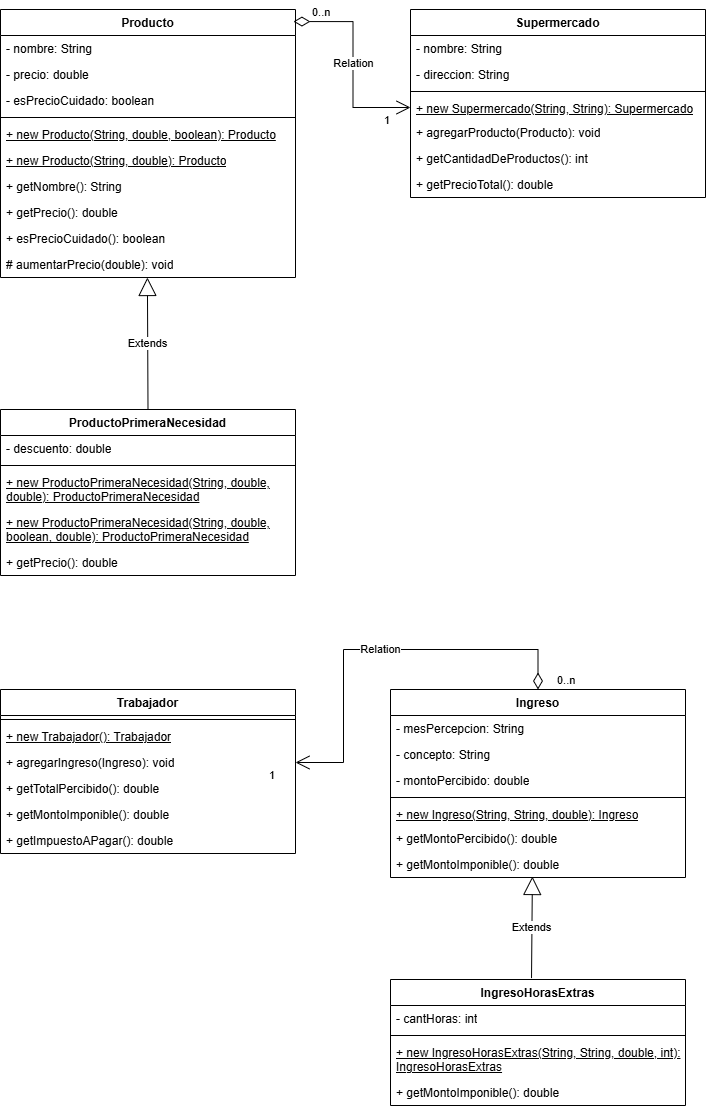

The diagram above was exported from draw.io. Its source (the exported page's mxGraphModel, read from the mxfile embedded in the PNG):
<mxGraphModel dx="1667" dy="743" grid="1" gridSize="10" guides="1" tooltips="1" connect="1" arrows="1" fold="1" page="1" pageScale="1" pageWidth="850" pageHeight="1100" background="none" math="0" shadow="0">
  <root>
    <mxCell id="0" />
    <mxCell id="1" parent="0" />
    <mxCell id="4WlyQMW6RwUoJhCsdgET-1" value="Extends" style="endArrow=block;endSize=16;endFill=0;html=1;rounded=0;exitX=0.5;exitY=0;exitDx=0;exitDy=0;entryX=0.498;entryY=1;entryDx=0;entryDy=0;entryPerimeter=0;" parent="1" source="4WlyQMW6RwUoJhCsdgET-8" target="4WlyQMW6RwUoJhCsdgET-16" edge="1">
      <mxGeometry width="160" relative="1" as="geometry">
        <mxPoint x="430" y="280" as="sourcePoint" />
        <mxPoint x="550" y="340" as="targetPoint" />
      </mxGeometry>
    </mxCell>
    <mxCell id="4WlyQMW6RwUoJhCsdgET-3" value="Producto" style="swimlane;fontStyle=1;align=center;verticalAlign=top;childLayout=stackLayout;horizontal=1;startSize=26;horizontalStack=0;resizeParent=1;resizeParentMax=0;resizeLast=0;collapsible=1;marginBottom=0;whiteSpace=wrap;html=1;" parent="1" vertex="1">
      <mxGeometry x="270" y="40" width="295" height="268" as="geometry" />
    </mxCell>
    <mxCell id="17acba5748e5396b-21" value="- nombre: String" style="text;html=1;strokeColor=none;fillColor=none;align=left;verticalAlign=top;spacingLeft=4;spacingRight=4;whiteSpace=wrap;overflow=hidden;rotatable=0;points=[[0,0.5],[1,0.5]];portConstraint=eastwest;" parent="4WlyQMW6RwUoJhCsdgET-3" vertex="1">
      <mxGeometry y="26" width="295" height="26" as="geometry" />
    </mxCell>
    <mxCell id="17acba5748e5396b-24" value="- precio: double" style="text;html=1;strokeColor=none;fillColor=none;align=left;verticalAlign=top;spacingLeft=4;spacingRight=4;whiteSpace=wrap;overflow=hidden;rotatable=0;points=[[0,0.5],[1,0.5]];portConstraint=eastwest;" parent="4WlyQMW6RwUoJhCsdgET-3" vertex="1">
      <mxGeometry y="52" width="295" height="26" as="geometry" />
    </mxCell>
    <mxCell id="17acba5748e5396b-26" value="- esPrecioCuidado: boolean" style="text;html=1;strokeColor=none;fillColor=none;align=left;verticalAlign=top;spacingLeft=4;spacingRight=4;whiteSpace=wrap;overflow=hidden;rotatable=0;points=[[0,0.5],[1,0.5]];portConstraint=eastwest;" parent="4WlyQMW6RwUoJhCsdgET-3" vertex="1">
      <mxGeometry y="78" width="295" height="26" as="geometry" />
    </mxCell>
    <mxCell id="4WlyQMW6RwUoJhCsdgET-5" value="" style="line;strokeWidth=1;fillColor=none;align=left;verticalAlign=middle;spacingTop=-1;spacingLeft=3;spacingRight=3;rotatable=0;labelPosition=right;points=[];portConstraint=eastwest;strokeColor=inherit;" parent="4WlyQMW6RwUoJhCsdgET-3" vertex="1">
      <mxGeometry y="104" width="295" height="8" as="geometry" />
    </mxCell>
    <mxCell id="4WlyQMW6RwUoJhCsdgET-7" value="&lt;u&gt;+ new Producto(String, double, boolean): Producto&lt;/u&gt;" style="text;strokeColor=none;fillColor=none;align=left;verticalAlign=top;spacingLeft=4;spacingRight=4;overflow=hidden;rotatable=0;points=[[0,0.5],[1,0.5]];portConstraint=eastwest;whiteSpace=wrap;html=1;" parent="4WlyQMW6RwUoJhCsdgET-3" vertex="1">
      <mxGeometry y="112" width="295" height="26" as="geometry" />
    </mxCell>
    <mxCell id="4WlyQMW6RwUoJhCsdgET-18" value="&lt;u&gt;+ new Producto(String, double): Producto&lt;/u&gt;" style="text;strokeColor=none;fillColor=none;align=left;verticalAlign=top;spacingLeft=4;spacingRight=4;overflow=hidden;rotatable=0;points=[[0,0.5],[1,0.5]];portConstraint=eastwest;whiteSpace=wrap;html=1;" parent="4WlyQMW6RwUoJhCsdgET-3" vertex="1">
      <mxGeometry y="138" width="295" height="26" as="geometry" />
    </mxCell>
    <mxCell id="4WlyQMW6RwUoJhCsdgET-15" value="+ getNombre(): String" style="text;strokeColor=none;fillColor=none;align=left;verticalAlign=top;spacingLeft=4;spacingRight=4;overflow=hidden;rotatable=0;points=[[0,0.5],[1,0.5]];portConstraint=eastwest;whiteSpace=wrap;html=1;" parent="4WlyQMW6RwUoJhCsdgET-3" vertex="1">
      <mxGeometry y="164" width="295" height="26" as="geometry" />
    </mxCell>
    <mxCell id="4WlyQMW6RwUoJhCsdgET-17" value="+ getPrecio(): double" style="text;strokeColor=none;fillColor=none;align=left;verticalAlign=top;spacingLeft=4;spacingRight=4;overflow=hidden;rotatable=0;points=[[0,0.5],[1,0.5]];portConstraint=eastwest;whiteSpace=wrap;html=1;" parent="4WlyQMW6RwUoJhCsdgET-3" vertex="1">
      <mxGeometry y="190" width="295" height="26" as="geometry" />
    </mxCell>
    <mxCell id="4WlyQMW6RwUoJhCsdgET-6" value="+ esPrecioCuidado(): boolean" style="text;strokeColor=none;fillColor=none;align=left;verticalAlign=top;spacingLeft=4;spacingRight=4;overflow=hidden;rotatable=0;points=[[0,0.5],[1,0.5]];portConstraint=eastwest;whiteSpace=wrap;html=1;" parent="4WlyQMW6RwUoJhCsdgET-3" vertex="1">
      <mxGeometry y="216" width="295" height="26" as="geometry" />
    </mxCell>
    <mxCell id="4WlyQMW6RwUoJhCsdgET-16" value="# aumentarPrecio(double): void" style="text;strokeColor=none;fillColor=none;align=left;verticalAlign=top;spacingLeft=4;spacingRight=4;overflow=hidden;rotatable=0;points=[[0,0.5],[1,0.5]];portConstraint=eastwest;whiteSpace=wrap;html=1;" parent="4WlyQMW6RwUoJhCsdgET-3" vertex="1">
      <mxGeometry y="242" width="295" height="26" as="geometry" />
    </mxCell>
    <mxCell id="4WlyQMW6RwUoJhCsdgET-8" value="ProductoPrimeraNecesidad" style="swimlane;fontStyle=1;align=center;verticalAlign=top;childLayout=stackLayout;horizontal=1;startSize=26;horizontalStack=0;resizeParent=1;resizeParentMax=0;resizeLast=0;collapsible=1;marginBottom=0;whiteSpace=wrap;html=1;" parent="1" vertex="1">
      <mxGeometry x="270" y="440" width="295" height="166" as="geometry" />
    </mxCell>
    <mxCell id="4WlyQMW6RwUoJhCsdgET-9" value="- descuento: double" style="text;html=1;strokeColor=none;fillColor=none;align=left;verticalAlign=top;spacingLeft=4;spacingRight=4;whiteSpace=wrap;overflow=hidden;rotatable=0;points=[[0,0.5],[1,0.5]];portConstraint=eastwest;" parent="4WlyQMW6RwUoJhCsdgET-8" vertex="1">
      <mxGeometry y="26" width="295" height="26" as="geometry" />
    </mxCell>
    <mxCell id="4WlyQMW6RwUoJhCsdgET-12" value="" style="line;strokeWidth=1;fillColor=none;align=left;verticalAlign=middle;spacingTop=-1;spacingLeft=3;spacingRight=3;rotatable=0;labelPosition=right;points=[];portConstraint=eastwest;strokeColor=inherit;" parent="4WlyQMW6RwUoJhCsdgET-8" vertex="1">
      <mxGeometry y="52" width="295" height="8" as="geometry" />
    </mxCell>
    <mxCell id="4WlyQMW6RwUoJhCsdgET-13" value="&lt;u&gt;+ new ProductoPrimeraNecesidad(String, double, double): ProductoPrimeraNecesidad&lt;/u&gt;" style="text;strokeColor=none;fillColor=none;align=left;verticalAlign=top;spacingLeft=4;spacingRight=4;overflow=hidden;rotatable=0;points=[[0,0.5],[1,0.5]];portConstraint=eastwest;whiteSpace=wrap;html=1;" parent="4WlyQMW6RwUoJhCsdgET-8" vertex="1">
      <mxGeometry y="60" width="295" height="40" as="geometry" />
    </mxCell>
    <mxCell id="4WlyQMW6RwUoJhCsdgET-19" value="&lt;u&gt;+ new ProductoPrimeraNecesidad(String, double, boolean, double): ProductoPrimeraNecesidad&lt;/u&gt;" style="text;strokeColor=none;fillColor=none;align=left;verticalAlign=top;spacingLeft=4;spacingRight=4;overflow=hidden;rotatable=0;points=[[0,0.5],[1,0.5]];portConstraint=eastwest;whiteSpace=wrap;html=1;" parent="4WlyQMW6RwUoJhCsdgET-8" vertex="1">
      <mxGeometry y="100" width="295" height="40" as="geometry" />
    </mxCell>
    <mxCell id="4WlyQMW6RwUoJhCsdgET-14" value="+ getPrecio(): double" style="text;strokeColor=none;fillColor=none;align=left;verticalAlign=top;spacingLeft=4;spacingRight=4;overflow=hidden;rotatable=0;points=[[0,0.5],[1,0.5]];portConstraint=eastwest;whiteSpace=wrap;html=1;" parent="4WlyQMW6RwUoJhCsdgET-8" vertex="1">
      <mxGeometry y="140" width="295" height="26" as="geometry" />
    </mxCell>
    <mxCell id="4WlyQMW6RwUoJhCsdgET-21" value="Supermercado" style="swimlane;fontStyle=1;align=center;verticalAlign=top;childLayout=stackLayout;horizontal=1;startSize=26;horizontalStack=0;resizeParent=1;resizeParentMax=0;resizeLast=0;collapsible=1;marginBottom=0;whiteSpace=wrap;html=1;" parent="1" vertex="1">
      <mxGeometry x="680" y="40" width="295" height="188" as="geometry" />
    </mxCell>
    <mxCell id="4WlyQMW6RwUoJhCsdgET-27" value="- nombre: String" style="text;html=1;strokeColor=none;fillColor=none;align=left;verticalAlign=top;spacingLeft=4;spacingRight=4;whiteSpace=wrap;overflow=hidden;rotatable=0;points=[[0,0.5],[1,0.5]];portConstraint=eastwest;" parent="4WlyQMW6RwUoJhCsdgET-21" vertex="1">
      <mxGeometry y="26" width="295" height="26" as="geometry" />
    </mxCell>
    <mxCell id="4WlyQMW6RwUoJhCsdgET-28" value="- direccion: String" style="text;html=1;strokeColor=none;fillColor=none;align=left;verticalAlign=top;spacingLeft=4;spacingRight=4;whiteSpace=wrap;overflow=hidden;rotatable=0;points=[[0,0.5],[1,0.5]];portConstraint=eastwest;" parent="4WlyQMW6RwUoJhCsdgET-21" vertex="1">
      <mxGeometry y="52" width="295" height="26" as="geometry" />
    </mxCell>
    <mxCell id="4WlyQMW6RwUoJhCsdgET-23" value="" style="line;strokeWidth=1;fillColor=none;align=left;verticalAlign=middle;spacingTop=-1;spacingLeft=3;spacingRight=3;rotatable=0;labelPosition=right;points=[];portConstraint=eastwest;strokeColor=inherit;" parent="4WlyQMW6RwUoJhCsdgET-21" vertex="1">
      <mxGeometry y="78" width="295" height="8" as="geometry" />
    </mxCell>
    <mxCell id="4WlyQMW6RwUoJhCsdgET-24" value="&lt;u&gt;+ new Supermercado(String, String): Supermercado&lt;/u&gt;" style="text;strokeColor=none;fillColor=none;align=left;verticalAlign=top;spacingLeft=4;spacingRight=4;overflow=hidden;rotatable=0;points=[[0,0.5],[1,0.5]];portConstraint=eastwest;whiteSpace=wrap;html=1;" parent="4WlyQMW6RwUoJhCsdgET-21" vertex="1">
      <mxGeometry y="86" width="295" height="24" as="geometry" />
    </mxCell>
    <mxCell id="4WlyQMW6RwUoJhCsdgET-26" value="+ agregarProducto(Producto): void" style="text;strokeColor=none;fillColor=none;align=left;verticalAlign=top;spacingLeft=4;spacingRight=4;overflow=hidden;rotatable=0;points=[[0,0.5],[1,0.5]];portConstraint=eastwest;whiteSpace=wrap;html=1;" parent="4WlyQMW6RwUoJhCsdgET-21" vertex="1">
      <mxGeometry y="110" width="295" height="26" as="geometry" />
    </mxCell>
    <mxCell id="4WlyQMW6RwUoJhCsdgET-34" value="+ getCantidadDeProductos(): int" style="text;strokeColor=none;fillColor=none;align=left;verticalAlign=top;spacingLeft=4;spacingRight=4;overflow=hidden;rotatable=0;points=[[0,0.5],[1,0.5]];portConstraint=eastwest;whiteSpace=wrap;html=1;" parent="4WlyQMW6RwUoJhCsdgET-21" vertex="1">
      <mxGeometry y="136" width="295" height="26" as="geometry" />
    </mxCell>
    <mxCell id="4WlyQMW6RwUoJhCsdgET-33" value="+ getPrecioTotal(): double" style="text;strokeColor=none;fillColor=none;align=left;verticalAlign=top;spacingLeft=4;spacingRight=4;overflow=hidden;rotatable=0;points=[[0,0.5],[1,0.5]];portConstraint=eastwest;whiteSpace=wrap;html=1;" parent="4WlyQMW6RwUoJhCsdgET-21" vertex="1">
      <mxGeometry y="162" width="295" height="26" as="geometry" />
    </mxCell>
    <mxCell id="4WlyQMW6RwUoJhCsdgET-30" value="Relation" style="endArrow=open;html=1;endSize=12;startArrow=diamondThin;startSize=14;startFill=0;edgeStyle=orthogonalEdgeStyle;rounded=0;exitX=0.993;exitY=0.045;exitDx=0;exitDy=0;exitPerimeter=0;entryX=0;entryY=0.5;entryDx=0;entryDy=0;" parent="1" source="4WlyQMW6RwUoJhCsdgET-3" target="4WlyQMW6RwUoJhCsdgET-24" edge="1">
      <mxGeometry relative="1" as="geometry">
        <mxPoint x="570" y="240" as="sourcePoint" />
        <mxPoint x="730" y="240" as="targetPoint" />
      </mxGeometry>
    </mxCell>
    <mxCell id="4WlyQMW6RwUoJhCsdgET-31" value="0..n" style="edgeLabel;resizable=0;html=1;align=left;verticalAlign=top;" parent="4WlyQMW6RwUoJhCsdgET-30" connectable="0" vertex="1">
      <mxGeometry x="-1" relative="1" as="geometry">
        <mxPoint x="17" y="-22" as="offset" />
      </mxGeometry>
    </mxCell>
    <mxCell id="4WlyQMW6RwUoJhCsdgET-32" value="1" style="edgeLabel;resizable=0;html=1;align=right;verticalAlign=top;" parent="4WlyQMW6RwUoJhCsdgET-30" connectable="0" vertex="1">
      <mxGeometry x="1" relative="1" as="geometry">
        <mxPoint x="-20" as="offset" />
      </mxGeometry>
    </mxCell>
    <mxCell id="4WlyQMW6RwUoJhCsdgET-35" value="Trabajador" style="swimlane;fontStyle=1;align=center;verticalAlign=top;childLayout=stackLayout;horizontal=1;startSize=26;horizontalStack=0;resizeParent=1;resizeParentMax=0;resizeLast=0;collapsible=1;marginBottom=0;whiteSpace=wrap;html=1;" parent="1" vertex="1">
      <mxGeometry x="270" y="720" width="295" height="164" as="geometry" />
    </mxCell>
    <mxCell id="4WlyQMW6RwUoJhCsdgET-39" value="" style="line;strokeWidth=1;fillColor=none;align=left;verticalAlign=middle;spacingTop=-1;spacingLeft=3;spacingRight=3;rotatable=0;labelPosition=right;points=[];portConstraint=eastwest;strokeColor=inherit;" parent="4WlyQMW6RwUoJhCsdgET-35" vertex="1">
      <mxGeometry y="26" width="295" height="8" as="geometry" />
    </mxCell>
    <mxCell id="4WlyQMW6RwUoJhCsdgET-40" value="&lt;u&gt;+ new Trabajador(): Trabajador&lt;/u&gt;" style="text;strokeColor=none;fillColor=none;align=left;verticalAlign=top;spacingLeft=4;spacingRight=4;overflow=hidden;rotatable=0;points=[[0,0.5],[1,0.5]];portConstraint=eastwest;whiteSpace=wrap;html=1;" parent="4WlyQMW6RwUoJhCsdgET-35" vertex="1">
      <mxGeometry y="34" width="295" height="26" as="geometry" />
    </mxCell>
    <mxCell id="4WlyQMW6RwUoJhCsdgET-42" value="+ agregarIngreso(Ingreso): void" style="text;strokeColor=none;fillColor=none;align=left;verticalAlign=top;spacingLeft=4;spacingRight=4;overflow=hidden;rotatable=0;points=[[0,0.5],[1,0.5]];portConstraint=eastwest;whiteSpace=wrap;html=1;" parent="4WlyQMW6RwUoJhCsdgET-35" vertex="1">
      <mxGeometry y="60" width="295" height="26" as="geometry" />
    </mxCell>
    <mxCell id="4WlyQMW6RwUoJhCsdgET-43" value="+ getTotalPercibido(): double" style="text;strokeColor=none;fillColor=none;align=left;verticalAlign=top;spacingLeft=4;spacingRight=4;overflow=hidden;rotatable=0;points=[[0,0.5],[1,0.5]];portConstraint=eastwest;whiteSpace=wrap;html=1;" parent="4WlyQMW6RwUoJhCsdgET-35" vertex="1">
      <mxGeometry y="86" width="295" height="26" as="geometry" />
    </mxCell>
    <mxCell id="4WlyQMW6RwUoJhCsdgET-44" value="+ getMontoImponible(): double" style="text;strokeColor=none;fillColor=none;align=left;verticalAlign=top;spacingLeft=4;spacingRight=4;overflow=hidden;rotatable=0;points=[[0,0.5],[1,0.5]];portConstraint=eastwest;whiteSpace=wrap;html=1;" parent="4WlyQMW6RwUoJhCsdgET-35" vertex="1">
      <mxGeometry y="112" width="295" height="26" as="geometry" />
    </mxCell>
    <mxCell id="4WlyQMW6RwUoJhCsdgET-45" value="+ getImpuestoAPagar(): double" style="text;strokeColor=none;fillColor=none;align=left;verticalAlign=top;spacingLeft=4;spacingRight=4;overflow=hidden;rotatable=0;points=[[0,0.5],[1,0.5]];portConstraint=eastwest;whiteSpace=wrap;html=1;" parent="4WlyQMW6RwUoJhCsdgET-35" vertex="1">
      <mxGeometry y="138" width="295" height="26" as="geometry" />
    </mxCell>
    <mxCell id="4WlyQMW6RwUoJhCsdgET-46" value="Ingreso" style="swimlane;fontStyle=1;align=center;verticalAlign=top;childLayout=stackLayout;horizontal=1;startSize=26;horizontalStack=0;resizeParent=1;resizeParentMax=0;resizeLast=0;collapsible=1;marginBottom=0;whiteSpace=wrap;html=1;" parent="1" vertex="1">
      <mxGeometry x="660" y="720" width="295" height="188" as="geometry" />
    </mxCell>
    <mxCell id="4WlyQMW6RwUoJhCsdgET-47" value="- mesPercepcion: String" style="text;html=1;strokeColor=none;fillColor=none;align=left;verticalAlign=top;spacingLeft=4;spacingRight=4;whiteSpace=wrap;overflow=hidden;rotatable=0;points=[[0,0.5],[1,0.5]];portConstraint=eastwest;" parent="4WlyQMW6RwUoJhCsdgET-46" vertex="1">
      <mxGeometry y="26" width="295" height="26" as="geometry" />
    </mxCell>
    <mxCell id="4WlyQMW6RwUoJhCsdgET-48" value="- concepto: String" style="text;html=1;strokeColor=none;fillColor=none;align=left;verticalAlign=top;spacingLeft=4;spacingRight=4;whiteSpace=wrap;overflow=hidden;rotatable=0;points=[[0,0.5],[1,0.5]];portConstraint=eastwest;" parent="4WlyQMW6RwUoJhCsdgET-46" vertex="1">
      <mxGeometry y="52" width="295" height="26" as="geometry" />
    </mxCell>
    <mxCell id="4WlyQMW6RwUoJhCsdgET-54" value="- montoPercibido: double" style="text;html=1;strokeColor=none;fillColor=none;align=left;verticalAlign=top;spacingLeft=4;spacingRight=4;whiteSpace=wrap;overflow=hidden;rotatable=0;points=[[0,0.5],[1,0.5]];portConstraint=eastwest;" parent="4WlyQMW6RwUoJhCsdgET-46" vertex="1">
      <mxGeometry y="78" width="295" height="26" as="geometry" />
    </mxCell>
    <mxCell id="4WlyQMW6RwUoJhCsdgET-49" value="" style="line;strokeWidth=1;fillColor=none;align=left;verticalAlign=middle;spacingTop=-1;spacingLeft=3;spacingRight=3;rotatable=0;labelPosition=right;points=[];portConstraint=eastwest;strokeColor=inherit;" parent="4WlyQMW6RwUoJhCsdgET-46" vertex="1">
      <mxGeometry y="104" width="295" height="8" as="geometry" />
    </mxCell>
    <mxCell id="4WlyQMW6RwUoJhCsdgET-50" value="&lt;u&gt;+ new Ingreso(String, String, double): Ingreso&lt;/u&gt;" style="text;strokeColor=none;fillColor=none;align=left;verticalAlign=top;spacingLeft=4;spacingRight=4;overflow=hidden;rotatable=0;points=[[0,0.5],[1,0.5]];portConstraint=eastwest;whiteSpace=wrap;html=1;" parent="4WlyQMW6RwUoJhCsdgET-46" vertex="1">
      <mxGeometry y="112" width="295" height="24" as="geometry" />
    </mxCell>
    <mxCell id="4WlyQMW6RwUoJhCsdgET-55" value="+ getMontoPercibido(): double" style="text;strokeColor=none;fillColor=none;align=left;verticalAlign=top;spacingLeft=4;spacingRight=4;overflow=hidden;rotatable=0;points=[[0,0.5],[1,0.5]];portConstraint=eastwest;whiteSpace=wrap;html=1;" parent="4WlyQMW6RwUoJhCsdgET-46" vertex="1">
      <mxGeometry y="136" width="295" height="26" as="geometry" />
    </mxCell>
    <mxCell id="4WlyQMW6RwUoJhCsdgET-56" value="+ getMontoImponible(): double" style="text;strokeColor=none;fillColor=none;align=left;verticalAlign=top;spacingLeft=4;spacingRight=4;overflow=hidden;rotatable=0;points=[[0,0.5],[1,0.5]];portConstraint=eastwest;whiteSpace=wrap;html=1;" parent="4WlyQMW6RwUoJhCsdgET-46" vertex="1">
      <mxGeometry y="162" width="295" height="26" as="geometry" />
    </mxCell>
    <mxCell id="4WlyQMW6RwUoJhCsdgET-57" value="Relation" style="endArrow=open;html=1;endSize=12;startArrow=diamondThin;startSize=14;startFill=0;edgeStyle=orthogonalEdgeStyle;rounded=0;exitX=0.5;exitY=0;exitDx=0;exitDy=0;entryX=1;entryY=0.5;entryDx=0;entryDy=0;" parent="1" source="4WlyQMW6RwUoJhCsdgET-46" target="4WlyQMW6RwUoJhCsdgET-42" edge="1">
      <mxGeometry relative="1" as="geometry">
        <mxPoint x="640" y="620" as="sourcePoint" />
        <mxPoint x="757" y="706" as="targetPoint" />
        <Array as="points">
          <mxPoint x="808" y="680" />
          <mxPoint x="613" y="680" />
          <mxPoint x="613" y="793" />
        </Array>
      </mxGeometry>
    </mxCell>
    <mxCell id="4WlyQMW6RwUoJhCsdgET-58" value="0..n" style="edgeLabel;resizable=0;html=1;align=left;verticalAlign=top;" parent="4WlyQMW6RwUoJhCsdgET-57" connectable="0" vertex="1">
      <mxGeometry x="-1" relative="1" as="geometry">
        <mxPoint x="17" y="-22" as="offset" />
      </mxGeometry>
    </mxCell>
    <mxCell id="4WlyQMW6RwUoJhCsdgET-59" value="1" style="edgeLabel;resizable=0;html=1;align=right;verticalAlign=top;" parent="4WlyQMW6RwUoJhCsdgET-57" connectable="0" vertex="1">
      <mxGeometry x="1" relative="1" as="geometry">
        <mxPoint x="-20" as="offset" />
      </mxGeometry>
    </mxCell>
    <mxCell id="4WlyQMW6RwUoJhCsdgET-60" value="IngresoHorasExtras" style="swimlane;fontStyle=1;align=center;verticalAlign=top;childLayout=stackLayout;horizontal=1;startSize=26;horizontalStack=0;resizeParent=1;resizeParentMax=0;resizeLast=0;collapsible=1;marginBottom=0;whiteSpace=wrap;html=1;" parent="1" vertex="1">
      <mxGeometry x="660" y="1010" width="295" height="126" as="geometry" />
    </mxCell>
    <mxCell id="4WlyQMW6RwUoJhCsdgET-61" value="- cantHoras: int" style="text;html=1;strokeColor=none;fillColor=none;align=left;verticalAlign=top;spacingLeft=4;spacingRight=4;whiteSpace=wrap;overflow=hidden;rotatable=0;points=[[0,0.5],[1,0.5]];portConstraint=eastwest;" parent="4WlyQMW6RwUoJhCsdgET-60" vertex="1">
      <mxGeometry y="26" width="295" height="26" as="geometry" />
    </mxCell>
    <mxCell id="4WlyQMW6RwUoJhCsdgET-64" value="" style="line;strokeWidth=1;fillColor=none;align=left;verticalAlign=middle;spacingTop=-1;spacingLeft=3;spacingRight=3;rotatable=0;labelPosition=right;points=[];portConstraint=eastwest;strokeColor=inherit;" parent="4WlyQMW6RwUoJhCsdgET-60" vertex="1">
      <mxGeometry y="52" width="295" height="8" as="geometry" />
    </mxCell>
    <mxCell id="4WlyQMW6RwUoJhCsdgET-65" value="&lt;u&gt;+ new IngresoHorasExtras(String, String, double, int): IngresoHorasExtras&lt;/u&gt;" style="text;strokeColor=none;fillColor=none;align=left;verticalAlign=top;spacingLeft=4;spacingRight=4;overflow=hidden;rotatable=0;points=[[0,0.5],[1,0.5]];portConstraint=eastwest;whiteSpace=wrap;html=1;" parent="4WlyQMW6RwUoJhCsdgET-60" vertex="1">
      <mxGeometry y="60" width="295" height="40" as="geometry" />
    </mxCell>
    <mxCell id="4WlyQMW6RwUoJhCsdgET-67" value="+ getMontoImponible(): double" style="text;strokeColor=none;fillColor=none;align=left;verticalAlign=top;spacingLeft=4;spacingRight=4;overflow=hidden;rotatable=0;points=[[0,0.5],[1,0.5]];portConstraint=eastwest;whiteSpace=wrap;html=1;" parent="4WlyQMW6RwUoJhCsdgET-60" vertex="1">
      <mxGeometry y="100" width="295" height="26" as="geometry" />
    </mxCell>
    <mxCell id="4WlyQMW6RwUoJhCsdgET-68" value="Extends" style="endArrow=block;endSize=16;endFill=0;html=1;rounded=0;exitX=0.478;exitY=-0.011;exitDx=0;exitDy=0;entryX=0.481;entryY=0.962;entryDx=0;entryDy=0;entryPerimeter=0;exitPerimeter=0;" parent="1" source="4WlyQMW6RwUoJhCsdgET-60" target="4WlyQMW6RwUoJhCsdgET-56" edge="1">
      <mxGeometry width="160" relative="1" as="geometry">
        <mxPoint x="611" y="1100" as="sourcePoint" />
        <mxPoint x="610" y="968" as="targetPoint" />
      </mxGeometry>
    </mxCell>
  </root>
</mxGraphModel>